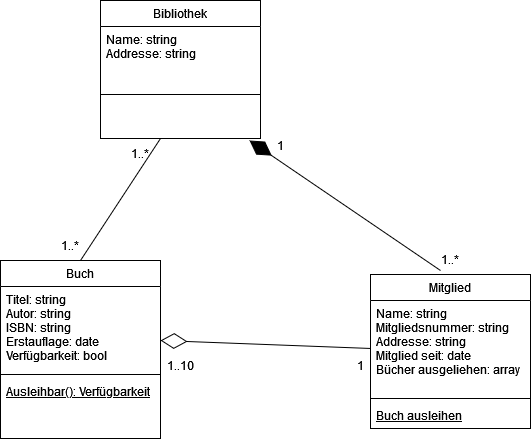

The diagram above was exported from draw.io. Its source (the exported page's mxGraphModel, read from the mxfile embedded in the PNG):
<mxGraphModel dx="1434" dy="746" grid="1" gridSize="10" guides="1" tooltips="1" connect="1" arrows="1" fold="1" page="1" pageScale="1" pageWidth="827" pageHeight="1169" math="0" shadow="0">
  <root>
    <mxCell id="WIyWlLk6GJQsqaUBKTNV-0" />
    <mxCell id="WIyWlLk6GJQsqaUBKTNV-1" parent="WIyWlLk6GJQsqaUBKTNV-0" />
    <mxCell id="zkfFHV4jXpPFQw0GAbJ--0" value="Bibliothek" style="swimlane;fontStyle=0;align=center;verticalAlign=top;childLayout=stackLayout;horizontal=1;startSize=26;horizontalStack=0;resizeParent=1;resizeLast=0;collapsible=1;marginBottom=0;rounded=0;shadow=0;strokeWidth=1;" parent="WIyWlLk6GJQsqaUBKTNV-1" vertex="1">
      <mxGeometry x="220" y="120" width="160" height="138" as="geometry">
        <mxRectangle x="230" y="140" width="160" height="26" as="alternateBounds" />
      </mxGeometry>
    </mxCell>
    <mxCell id="zkfFHV4jXpPFQw0GAbJ--1" value="Name: string&#10;Addresse: string&#10;" style="text;align=left;verticalAlign=top;spacingLeft=4;spacingRight=4;overflow=hidden;rotatable=0;points=[[0,0.5],[1,0.5]];portConstraint=eastwest;" parent="zkfFHV4jXpPFQw0GAbJ--0" vertex="1">
      <mxGeometry y="26" width="160" height="64" as="geometry" />
    </mxCell>
    <mxCell id="zkfFHV4jXpPFQw0GAbJ--4" value="" style="line;html=1;strokeWidth=1;align=left;verticalAlign=middle;spacingTop=-1;spacingLeft=3;spacingRight=3;rotatable=0;labelPosition=right;points=[];portConstraint=eastwest;" parent="zkfFHV4jXpPFQw0GAbJ--0" vertex="1">
      <mxGeometry y="90" width="160" height="8" as="geometry" />
    </mxCell>
    <mxCell id="zkfFHV4jXpPFQw0GAbJ--6" value="Buch" style="swimlane;fontStyle=0;align=center;verticalAlign=top;childLayout=stackLayout;horizontal=1;startSize=26;horizontalStack=0;resizeParent=1;resizeLast=0;collapsible=1;marginBottom=0;rounded=0;shadow=0;strokeWidth=1;" parent="WIyWlLk6GJQsqaUBKTNV-1" vertex="1">
      <mxGeometry x="120" y="380" width="160" height="178" as="geometry">
        <mxRectangle x="130" y="380" width="160" height="26" as="alternateBounds" />
      </mxGeometry>
    </mxCell>
    <mxCell id="zkfFHV4jXpPFQw0GAbJ--7" value="Titel: string&#10;Autor: string&#10;ISBN: string&#10;Erstauflage: date&#10;Verfügbarkeit: bool&#10;" style="text;align=left;verticalAlign=top;spacingLeft=4;spacingRight=4;overflow=hidden;rotatable=0;points=[[0,0.5],[1,0.5]];portConstraint=eastwest;" parent="zkfFHV4jXpPFQw0GAbJ--6" vertex="1">
      <mxGeometry y="26" width="160" height="84" as="geometry" />
    </mxCell>
    <mxCell id="zkfFHV4jXpPFQw0GAbJ--9" value="" style="line;html=1;strokeWidth=1;align=left;verticalAlign=middle;spacingTop=-1;spacingLeft=3;spacingRight=3;rotatable=0;labelPosition=right;points=[];portConstraint=eastwest;" parent="zkfFHV4jXpPFQw0GAbJ--6" vertex="1">
      <mxGeometry y="110" width="160" height="8" as="geometry" />
    </mxCell>
    <mxCell id="zkfFHV4jXpPFQw0GAbJ--10" value="Ausleihbar(): Verfügbarkeit" style="text;align=left;verticalAlign=top;spacingLeft=4;spacingRight=4;overflow=hidden;rotatable=0;points=[[0,0.5],[1,0.5]];portConstraint=eastwest;fontStyle=4" parent="zkfFHV4jXpPFQw0GAbJ--6" vertex="1">
      <mxGeometry y="118" width="160" height="26" as="geometry" />
    </mxCell>
    <mxCell id="zkfFHV4jXpPFQw0GAbJ--13" value="Mitglied" style="swimlane;fontStyle=0;align=center;verticalAlign=top;childLayout=stackLayout;horizontal=1;startSize=26;horizontalStack=0;resizeParent=1;resizeLast=0;collapsible=1;marginBottom=0;rounded=0;shadow=0;strokeWidth=1;" parent="WIyWlLk6GJQsqaUBKTNV-1" vertex="1">
      <mxGeometry x="490" y="394" width="160" height="154" as="geometry">
        <mxRectangle x="340" y="380" width="170" height="26" as="alternateBounds" />
      </mxGeometry>
    </mxCell>
    <mxCell id="zkfFHV4jXpPFQw0GAbJ--14" value="Name: string&#10;Mitgliedsnummer: string&#10;Addresse: string&#10;Mitglied seit: date&#10;Bücher ausgeliehen: array&#10;&#10;" style="text;align=left;verticalAlign=top;spacingLeft=4;spacingRight=4;overflow=hidden;rotatable=0;points=[[0,0.5],[1,0.5]];portConstraint=eastwest;" parent="zkfFHV4jXpPFQw0GAbJ--13" vertex="1">
      <mxGeometry y="26" width="160" height="94" as="geometry" />
    </mxCell>
    <mxCell id="zkfFHV4jXpPFQw0GAbJ--15" value="" style="line;html=1;strokeWidth=1;align=left;verticalAlign=middle;spacingTop=-1;spacingLeft=3;spacingRight=3;rotatable=0;labelPosition=right;points=[];portConstraint=eastwest;" parent="zkfFHV4jXpPFQw0GAbJ--13" vertex="1">
      <mxGeometry y="120" width="160" height="8" as="geometry" />
    </mxCell>
    <mxCell id="kTCv2r9XFYRFdgOGRLof-0" value="Buch ausleihen" style="text;align=left;verticalAlign=top;spacingLeft=4;spacingRight=4;overflow=hidden;rotatable=0;points=[[0,0.5],[1,0.5]];portConstraint=eastwest;fontStyle=4" vertex="1" parent="zkfFHV4jXpPFQw0GAbJ--13">
      <mxGeometry y="128" width="160" height="26" as="geometry" />
    </mxCell>
    <mxCell id="kTCv2r9XFYRFdgOGRLof-6" value="" style="endArrow=diamondThin;endFill=0;endSize=24;html=1;rounded=0;" edge="1" parent="WIyWlLk6GJQsqaUBKTNV-1" source="zkfFHV4jXpPFQw0GAbJ--13">
      <mxGeometry width="160" relative="1" as="geometry">
        <mxPoint x="480" y="460" as="sourcePoint" />
        <mxPoint x="280" y="460" as="targetPoint" />
      </mxGeometry>
    </mxCell>
    <mxCell id="kTCv2r9XFYRFdgOGRLof-7" value="1..10" style="text;html=1;align=center;verticalAlign=middle;whiteSpace=wrap;rounded=0;" vertex="1" parent="WIyWlLk6GJQsqaUBKTNV-1">
      <mxGeometry x="270" y="470" width="60" height="30" as="geometry" />
    </mxCell>
    <mxCell id="kTCv2r9XFYRFdgOGRLof-8" value="1" style="text;html=1;align=center;verticalAlign=middle;whiteSpace=wrap;rounded=0;" vertex="1" parent="WIyWlLk6GJQsqaUBKTNV-1">
      <mxGeometry x="450" y="470" width="60" height="30" as="geometry" />
    </mxCell>
    <mxCell id="kTCv2r9XFYRFdgOGRLof-9" value="" style="endArrow=diamondThin;endFill=1;endSize=24;html=1;rounded=0;" edge="1" parent="WIyWlLk6GJQsqaUBKTNV-1">
      <mxGeometry width="160" relative="1" as="geometry">
        <mxPoint x="560" y="390" as="sourcePoint" />
        <mxPoint x="369" y="260" as="targetPoint" />
      </mxGeometry>
    </mxCell>
    <mxCell id="kTCv2r9XFYRFdgOGRLof-10" value="1..*" style="text;html=1;align=center;verticalAlign=middle;whiteSpace=wrap;rounded=0;" vertex="1" parent="WIyWlLk6GJQsqaUBKTNV-1">
      <mxGeometry x="540" y="364" width="60" height="30" as="geometry" />
    </mxCell>
    <mxCell id="kTCv2r9XFYRFdgOGRLof-11" value="1" style="text;html=1;align=center;verticalAlign=middle;whiteSpace=wrap;rounded=0;" vertex="1" parent="WIyWlLk6GJQsqaUBKTNV-1">
      <mxGeometry x="370" y="250" width="60" height="30" as="geometry" />
    </mxCell>
    <mxCell id="kTCv2r9XFYRFdgOGRLof-12" value="" style="endArrow=none;html=1;rounded=0;exitX=0.5;exitY=0;exitDx=0;exitDy=0;" edge="1" parent="WIyWlLk6GJQsqaUBKTNV-1" source="zkfFHV4jXpPFQw0GAbJ--6">
      <mxGeometry width="50" height="50" relative="1" as="geometry">
        <mxPoint x="230" y="308" as="sourcePoint" />
        <mxPoint x="280" y="258" as="targetPoint" />
      </mxGeometry>
    </mxCell>
    <mxCell id="kTCv2r9XFYRFdgOGRLof-13" value="1..*" style="text;html=1;align=center;verticalAlign=middle;whiteSpace=wrap;rounded=0;" vertex="1" parent="WIyWlLk6GJQsqaUBKTNV-1">
      <mxGeometry x="160" y="350" width="60" height="30" as="geometry" />
    </mxCell>
    <mxCell id="kTCv2r9XFYRFdgOGRLof-14" value="1..*" style="text;html=1;align=center;verticalAlign=middle;whiteSpace=wrap;rounded=0;" vertex="1" parent="WIyWlLk6GJQsqaUBKTNV-1">
      <mxGeometry x="230" y="258" width="60" height="30" as="geometry" />
    </mxCell>
  </root>
</mxGraphModel>